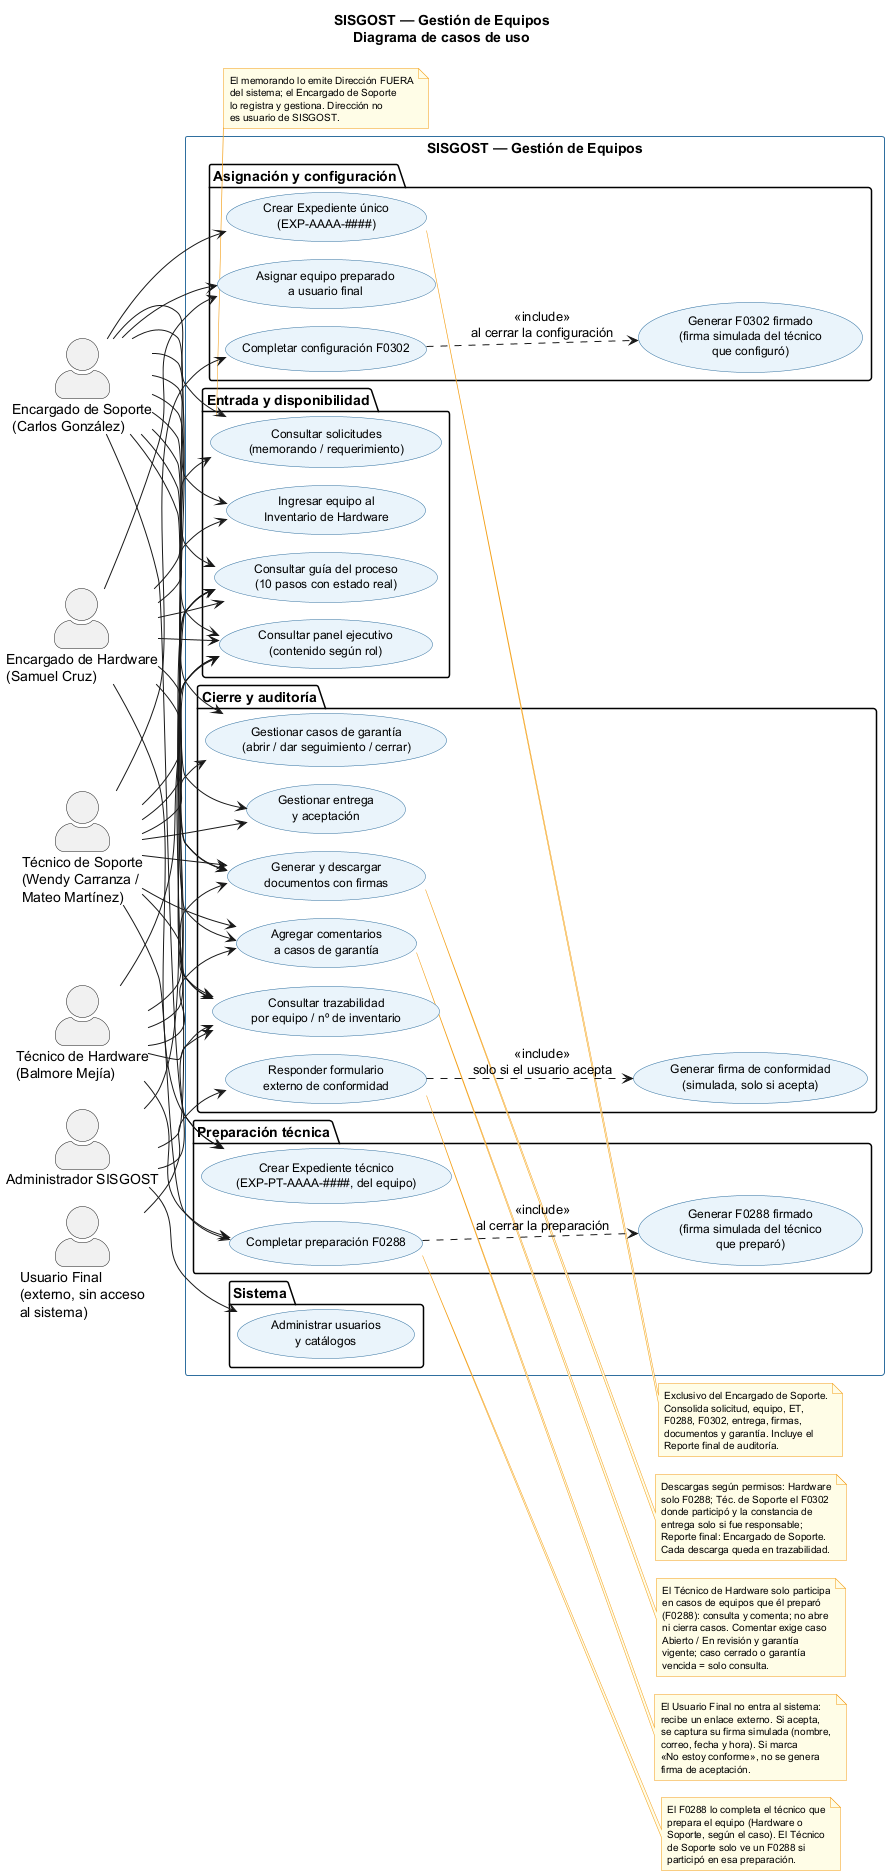

The diagram above was rendered by PlantUML. Its source (embedded in the PNG):
@startuml CasosDeUso_SISGOST
!pragma layout smetana
' ============================================================
' SISGOST - Sistema de Gestion y Seguimiento de Soporte Tecnico
' Diagrama de casos de uso - Gestion de Equipos
'
' Actualizado segun el prototipo Angular (2026-07-19, ronda de
' diagramas). Reemplaza a los tres diagramas parciales
' CasosDeUso_01/02/03 (asignacion, preparacion, entrega), que
' quedaron desactualizados: aquellos mostraban a Direccion y al
' Usuario Final como actores internos y no incluian Inventario,
' Expediente tecnico, Expediente unico, garantia ni firmas.
'
' Reglas reflejadas (las del prototipo, sin logica nueva):
'  - Direccion NO es usuario del sistema (el memorando llega de
'    fuera; lo registra el Encargado de Soporte).
'  - Usuario Final NO entra al sistema: solo responde el
'    formulario externo de conformidad.
'  - Tecnicos: solo tareas asignadas o donde participaron.
'  - Encargados: informacion global segun su area.
'  - Solo Encargado de Soporte crea el Expediente unico.
'  - Administracion: exclusiva del Administrador.
' ============================================================

left to right direction
skinparam shadowing false
skinparam actorStyle awesome
skinparam usecase {
  BackgroundColor #EAF4FB
  BorderColor #2F6F9F
  FontSize 12
}
skinparam rectangle {
  BackgroundColor White
  BorderColor #2F6F9F
}
skinparam note {
  BackgroundColor #FFFDE7
  BorderColor #F39C12
  FontSize 10
}

title SISGOST — Gestión de Equipos\nDiagrama de casos de uso

actor "Encargado de Soporte\n(Carlos González)" as EncSop
actor "Técnico de Soporte\n(Wendy Carranza /\nMateo Martínez)" as TecSop
actor "Encargado de Hardware\n(Samuel Cruz)" as EncHw
actor "Técnico de Hardware\n(Balmore Mejía)" as TecHw
actor "Administrador SISGOST" as Admin
actor "Usuario Final\n(externo, sin acceso\nal sistema)" as UF

rectangle "SISGOST — Gestión de Equipos" {

  package "Entrada y disponibilidad" {
    usecase "Consultar panel ejecutivo\n(contenido según rol)" as UC01
    usecase "Consultar guía del proceso\n(10 pasos con estado real)" as UC02
    usecase "Consultar solicitudes\n(memorando / requerimiento)" as UC03
    usecase "Ingresar equipo al\nInventario de Hardware" as UC04
  }

  package "Preparación técnica" {
    usecase "Crear Expediente técnico\n(EXP-PT-AAAA-####, del equipo)" as UC05
    usecase "Completar preparación F0288" as UC06
    usecase "Generar F0288 firmado\n(firma simulada del técnico\nque preparó)" as UC07
  }

  package "Asignación y configuración" {
    usecase "Asignar equipo preparado\na usuario final" as UC08
    usecase "Crear Expediente único\n(EXP-AAAA-####)" as UC09
    usecase "Completar configuración F0302" as UC10
    usecase "Generar F0302 firmado\n(firma simulada del técnico\nque configuró)" as UC11
  }

  package "Cierre y auditoría" {
    usecase "Gestionar entrega\ny aceptación" as UC12
    usecase "Responder formulario\nexterno de conformidad" as UC13
    usecase "Generar firma de conformidad\n(simulada, solo si acepta)" as UC14
    usecase "Gestionar casos de garantía\n(abrir / dar seguimiento / cerrar)" as UC15
    usecase "Agregar comentarios\na casos de garantía" as UC16
    usecase "Consultar trazabilidad\npor equipo / nº de inventario" as UC17
    usecase "Generar y descargar\ndocumentos con firmas" as UC18
  }

  package "Sistema" {
    usecase "Administrar usuarios\ny catálogos" as UC19
  }
}

' ---------- Relaciones include ----------
UC06 ..> UC07 : <<include>>\nal cerrar la preparación
UC10 ..> UC11 : <<include>>\nal cerrar la configuración
UC13 ..> UC14 : <<include>>\nsolo si el usuario acepta

' ---------- Encargado de Soporte (visión global de Soporte) ----------
EncSop --> UC01
EncSop --> UC02
EncSop --> UC03
EncSop --> UC04
EncSop --> UC05
EncSop --> UC08
EncSop --> UC09
EncSop --> UC12
EncSop --> UC15
EncSop --> UC16
EncSop --> UC17
EncSop --> UC18

' ---------- Técnico de Soporte (solo donde participa) ----------
TecSop --> UC01
TecSop --> UC02
TecSop --> UC06
TecSop --> UC10
TecSop --> UC12
TecSop --> UC15
TecSop --> UC16
TecSop --> UC17
TecSop --> UC18

' ---------- Encargado de Hardware (solo su área) ----------
EncHw --> UC01
EncHw --> UC02
EncHw --> UC03
EncHw --> UC04
EncHw --> UC05
EncHw --> UC08
EncHw --> UC17
EncHw --> UC18

' ---------- Técnico de Hardware (solo equipos que prepara) ----------
TecHw --> UC01
TecHw --> UC02
TecHw --> UC06
TecHw --> UC16
TecHw --> UC17
TecHw --> UC18

' ---------- Administrador ----------
Admin --> UC01
Admin --> UC02
Admin --> UC17
Admin --> UC19

' ---------- Usuario Final (solo formulario externo) ----------
UF --> UC13

' ---------- Notas de reglas de negocio ----------
note right of UC09
  Exclusivo del Encargado de Soporte.
  Consolida solicitud, equipo, ET,
  F0288, F0302, entrega, firmas,
  documentos y garantía. Incluye el
  Reporte final de auditoría.
end note

note right of UC06
  El F0288 lo completa el técnico que
  prepara el equipo (Hardware o
  Soporte, según el caso). El Técnico
  de Soporte solo ve un F0288 si
  participó en esa preparación.
end note

note right of UC16
  El Técnico de Hardware solo participa
  en casos de equipos que él preparó
  (F0288): consulta y comenta; no abre
  ni cierra casos. Comentar exige caso
  Abierto / En revisión y garantía
  vigente; caso cerrado o garantía
  vencida = solo consulta.
end note

note right of UC13
  El Usuario Final no entra al sistema:
  recibe un enlace externo. Si acepta,
  se captura su firma simulada (nombre,
  correo, fecha y hora). Si marca
  «No estoy conforme», no se genera
  firma de aceptación.
end note

note right of UC18
  Descargas según permisos: Hardware
  solo F0288; Téc. de Soporte el F0302
  donde participó y la constancia de
  entrega solo si fue responsable;
  Reporte final: Encargado de Soporte.
  Cada descarga queda en trazabilidad.
end note

note bottom of UC03
  El memorando lo emite Dirección FUERA
  del sistema; el Encargado de Soporte
  lo registra y gestiona. Dirección no
  es usuario de SISGOST.
end note

@enduml